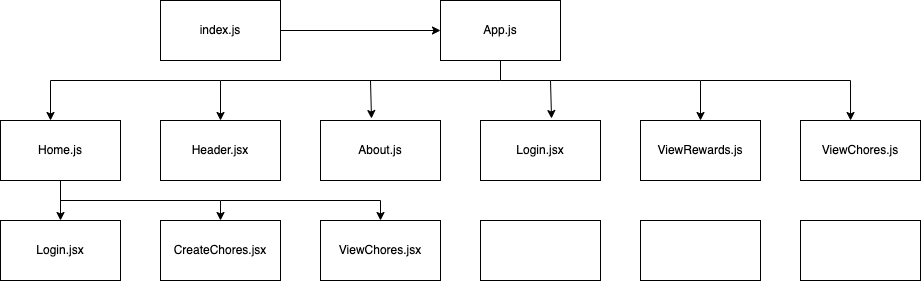

The diagram above was exported from draw.io. Its source (the exported page's mxGraphModel, read from the mxfile embedded in the PNG):
<mxGraphModel dx="1386" dy="651" grid="1" gridSize="10" guides="1" tooltips="1" connect="1" arrows="1" fold="1" page="1" pageScale="1" pageWidth="1100" pageHeight="1700" math="0" shadow="0">
  <root>
    <mxCell id="0" />
    <mxCell id="1" parent="0" />
    <mxCell id="Ojv2_K1g_1P402eESX3S-2" value="index.js" style="rounded=0;whiteSpace=wrap;html=1;" vertex="1" parent="1">
      <mxGeometry x="200" y="80" width="120" height="60" as="geometry" />
    </mxCell>
    <mxCell id="Ojv2_K1g_1P402eESX3S-3" value="App.js" style="rounded=0;whiteSpace=wrap;html=1;" vertex="1" parent="1">
      <mxGeometry x="480" y="80" width="120" height="60" as="geometry" />
    </mxCell>
    <mxCell id="Ojv2_K1g_1P402eESX3S-4" value="Home.js" style="rounded=0;whiteSpace=wrap;html=1;" vertex="1" parent="1">
      <mxGeometry x="40" y="200" width="120" height="60" as="geometry" />
    </mxCell>
    <mxCell id="Ojv2_K1g_1P402eESX3S-5" value="Header.jsx" style="rounded=0;whiteSpace=wrap;html=1;" vertex="1" parent="1">
      <mxGeometry x="200" y="200" width="120" height="60" as="geometry" />
    </mxCell>
    <mxCell id="Ojv2_K1g_1P402eESX3S-7" value="About.js" style="rounded=0;whiteSpace=wrap;html=1;" vertex="1" parent="1">
      <mxGeometry x="360" y="200" width="120" height="60" as="geometry" />
    </mxCell>
    <mxCell id="Ojv2_K1g_1P402eESX3S-8" value="ViewRewards.js" style="rounded=0;whiteSpace=wrap;html=1;" vertex="1" parent="1">
      <mxGeometry x="680" y="200" width="120" height="60" as="geometry" />
    </mxCell>
    <mxCell id="Ojv2_K1g_1P402eESX3S-10" value="Login.jsx" style="rounded=0;whiteSpace=wrap;html=1;" vertex="1" parent="1">
      <mxGeometry x="520" y="200" width="120" height="60" as="geometry" />
    </mxCell>
    <mxCell id="Ojv2_K1g_1P402eESX3S-11" value="ViewChores.js" style="rounded=0;whiteSpace=wrap;html=1;" vertex="1" parent="1">
      <mxGeometry x="840" y="200" width="120" height="60" as="geometry" />
    </mxCell>
    <mxCell id="Ojv2_K1g_1P402eESX3S-12" value="CreateChores.jsx" style="rounded=0;whiteSpace=wrap;html=1;" vertex="1" parent="1">
      <mxGeometry x="200" y="300" width="120" height="60" as="geometry" />
    </mxCell>
    <mxCell id="Ojv2_K1g_1P402eESX3S-13" value="ViewChores.jsx" style="rounded=0;whiteSpace=wrap;html=1;" vertex="1" parent="1">
      <mxGeometry x="360" y="300" width="120" height="60" as="geometry" />
    </mxCell>
    <mxCell id="Ojv2_K1g_1P402eESX3S-14" value="" style="rounded=0;whiteSpace=wrap;html=1;" vertex="1" parent="1">
      <mxGeometry x="520" y="300" width="120" height="60" as="geometry" />
    </mxCell>
    <mxCell id="Ojv2_K1g_1P402eESX3S-15" value="" style="rounded=0;whiteSpace=wrap;html=1;" vertex="1" parent="1">
      <mxGeometry x="680" y="300" width="120" height="60" as="geometry" />
    </mxCell>
    <mxCell id="Ojv2_K1g_1P402eESX3S-16" value="" style="endArrow=classic;html=1;rounded=0;" edge="1" parent="1" source="Ojv2_K1g_1P402eESX3S-2" target="Ojv2_K1g_1P402eESX3S-3">
      <mxGeometry width="50" height="50" relative="1" as="geometry">
        <mxPoint x="460" y="460" as="sourcePoint" />
        <mxPoint x="510" y="410" as="targetPoint" />
      </mxGeometry>
    </mxCell>
    <mxCell id="Ojv2_K1g_1P402eESX3S-17" value="" style="endArrow=classic;html=1;rounded=0;exitX=0.5;exitY=1;exitDx=0;exitDy=0;" edge="1" parent="1" source="Ojv2_K1g_1P402eESX3S-3">
      <mxGeometry width="50" height="50" relative="1" as="geometry">
        <mxPoint x="630" y="160" as="sourcePoint" />
        <mxPoint x="90" y="200" as="targetPoint" />
        <Array as="points">
          <mxPoint x="540" y="160" />
          <mxPoint x="260" y="160" />
          <mxPoint x="90" y="160" />
        </Array>
      </mxGeometry>
    </mxCell>
    <mxCell id="Ojv2_K1g_1P402eESX3S-18" value="" style="endArrow=classic;html=1;rounded=0;entryX=0.592;entryY=-0.033;entryDx=0;entryDy=0;entryPerimeter=0;" edge="1" parent="1" target="Ojv2_K1g_1P402eESX3S-10">
      <mxGeometry width="50" height="50" relative="1" as="geometry">
        <mxPoint x="540" y="160" as="sourcePoint" />
        <mxPoint x="600" y="160" as="targetPoint" />
        <Array as="points">
          <mxPoint x="590" y="160" />
        </Array>
      </mxGeometry>
    </mxCell>
    <mxCell id="Ojv2_K1g_1P402eESX3S-19" value="" style="endArrow=classic;html=1;rounded=0;entryX=0.425;entryY=-0.033;entryDx=0;entryDy=0;entryPerimeter=0;" edge="1" parent="1" target="Ojv2_K1g_1P402eESX3S-7">
      <mxGeometry width="50" height="50" relative="1" as="geometry">
        <mxPoint x="410" y="160" as="sourcePoint" />
        <mxPoint x="460" y="110" as="targetPoint" />
      </mxGeometry>
    </mxCell>
    <mxCell id="Ojv2_K1g_1P402eESX3S-20" value="" style="endArrow=classic;html=1;rounded=0;" edge="1" parent="1" target="Ojv2_K1g_1P402eESX3S-5">
      <mxGeometry width="50" height="50" relative="1" as="geometry">
        <mxPoint x="260" y="160" as="sourcePoint" />
        <mxPoint x="300" y="110" as="targetPoint" />
      </mxGeometry>
    </mxCell>
    <mxCell id="Ojv2_K1g_1P402eESX3S-21" value="" style="endArrow=classic;html=1;rounded=0;" edge="1" parent="1" target="Ojv2_K1g_1P402eESX3S-8">
      <mxGeometry width="50" height="50" relative="1" as="geometry">
        <mxPoint x="590" y="160" as="sourcePoint" />
        <mxPoint x="640" y="110" as="targetPoint" />
        <Array as="points">
          <mxPoint x="740" y="160" />
        </Array>
      </mxGeometry>
    </mxCell>
    <mxCell id="Ojv2_K1g_1P402eESX3S-22" value="" style="endArrow=classic;html=1;rounded=0;entryX=0.417;entryY=0;entryDx=0;entryDy=0;entryPerimeter=0;" edge="1" parent="1" target="Ojv2_K1g_1P402eESX3S-11">
      <mxGeometry width="50" height="50" relative="1" as="geometry">
        <mxPoint x="740" y="160" as="sourcePoint" />
        <mxPoint x="990" y="160" as="targetPoint" />
        <Array as="points">
          <mxPoint x="890" y="160" />
        </Array>
      </mxGeometry>
    </mxCell>
    <mxCell id="Ojv2_K1g_1P402eESX3S-23" value="" style="rounded=0;whiteSpace=wrap;html=1;" vertex="1" parent="1">
      <mxGeometry x="840" y="300" width="120" height="60" as="geometry" />
    </mxCell>
    <mxCell id="Ojv2_K1g_1P402eESX3S-24" value="Login.jsx" style="rounded=0;whiteSpace=wrap;html=1;" vertex="1" parent="1">
      <mxGeometry x="40" y="300" width="120" height="60" as="geometry" />
    </mxCell>
    <mxCell id="Ojv2_K1g_1P402eESX3S-25" value="" style="endArrow=classic;html=1;rounded=0;exitX=0.5;exitY=1;exitDx=0;exitDy=0;entryX=0.5;entryY=0;entryDx=0;entryDy=0;" edge="1" parent="1" source="Ojv2_K1g_1P402eESX3S-4" target="Ojv2_K1g_1P402eESX3S-24">
      <mxGeometry width="50" height="50" relative="1" as="geometry">
        <mxPoint x="480" y="290" as="sourcePoint" />
        <mxPoint x="530" y="240" as="targetPoint" />
      </mxGeometry>
    </mxCell>
    <mxCell id="Ojv2_K1g_1P402eESX3S-28" value="" style="endArrow=classic;html=1;rounded=0;entryX=0.5;entryY=0;entryDx=0;entryDy=0;" edge="1" parent="1" target="Ojv2_K1g_1P402eESX3S-12">
      <mxGeometry width="50" height="50" relative="1" as="geometry">
        <mxPoint x="100" y="280" as="sourcePoint" />
        <mxPoint x="320" y="280" as="targetPoint" />
        <Array as="points">
          <mxPoint x="260" y="280" />
        </Array>
      </mxGeometry>
    </mxCell>
    <mxCell id="Ojv2_K1g_1P402eESX3S-30" value="" style="endArrow=classic;html=1;rounded=0;entryX=0.5;entryY=0;entryDx=0;entryDy=0;" edge="1" parent="1" target="Ojv2_K1g_1P402eESX3S-13">
      <mxGeometry width="50" height="50" relative="1" as="geometry">
        <mxPoint x="260" y="280" as="sourcePoint" />
        <mxPoint x="500" y="280" as="targetPoint" />
        <Array as="points">
          <mxPoint x="420" y="280" />
        </Array>
      </mxGeometry>
    </mxCell>
  </root>
</mxGraphModel>